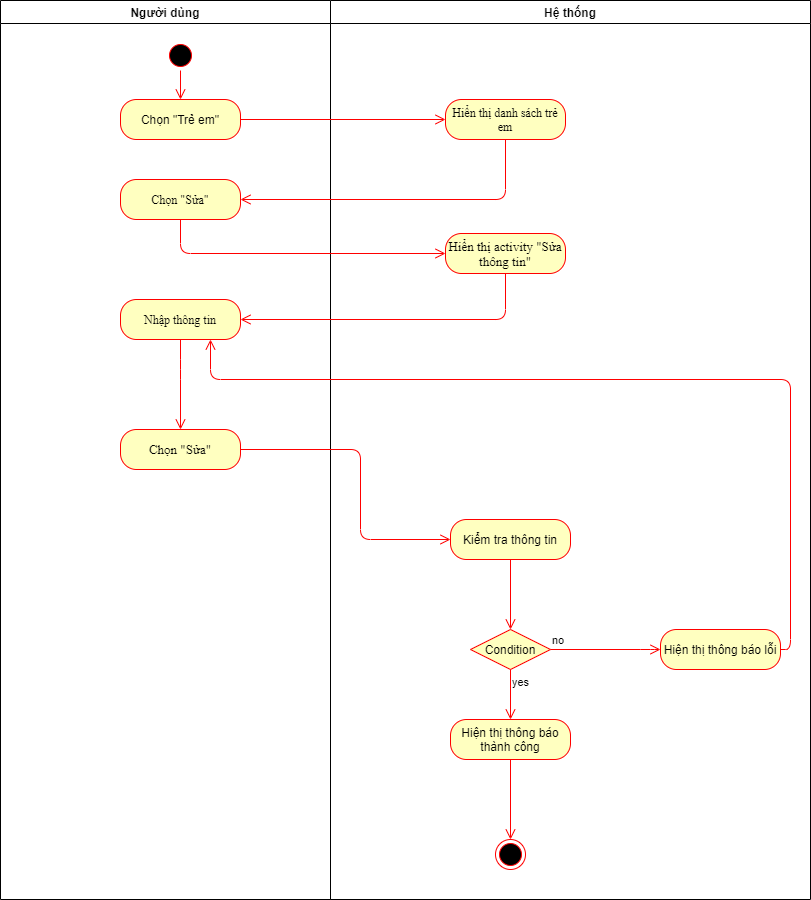

The diagram above was exported from draw.io. Its source (the exported page's mxGraphModel, read from the mxfile embedded in the PNG):
<mxGraphModel dx="1422" dy="737" grid="1" gridSize="10" guides="1" tooltips="1" connect="1" arrows="1" fold="1" page="1" pageScale="1" pageWidth="827" pageHeight="1169" math="0" shadow="0">
  <root>
    <mxCell id="ZiVwo4bVKBcT5X0CRGTL-0" />
    <mxCell id="ZiVwo4bVKBcT5X0CRGTL-1" parent="ZiVwo4bVKBcT5X0CRGTL-0" />
    <mxCell id="ZiVwo4bVKBcT5X0CRGTL-2" value="Người dùng" style="swimlane;whiteSpace=wrap;startSize=23;" vertex="1" parent="ZiVwo4bVKBcT5X0CRGTL-1">
      <mxGeometry x="230" y="101" width="330" height="899" as="geometry" />
    </mxCell>
    <mxCell id="ZiVwo4bVKBcT5X0CRGTL-3" value="" style="ellipse;shape=startState;fillColor=#000000;strokeColor=#ff0000;" vertex="1" parent="ZiVwo4bVKBcT5X0CRGTL-2">
      <mxGeometry x="165" y="40" width="30" height="30" as="geometry" />
    </mxCell>
    <mxCell id="ZiVwo4bVKBcT5X0CRGTL-4" value="" style="edgeStyle=elbowEdgeStyle;elbow=horizontal;verticalAlign=bottom;endArrow=open;endSize=8;strokeColor=#FF0000;endFill=1;rounded=0;entryX=0.5;entryY=0;entryDx=0;entryDy=0;" edge="1" parent="ZiVwo4bVKBcT5X0CRGTL-2" source="ZiVwo4bVKBcT5X0CRGTL-3" target="ZiVwo4bVKBcT5X0CRGTL-5">
      <mxGeometry x="100" y="40" as="geometry">
        <mxPoint x="115.5" y="110" as="targetPoint" />
      </mxGeometry>
    </mxCell>
    <mxCell id="ZiVwo4bVKBcT5X0CRGTL-5" value="Chọn &quot;Trẻ em&quot;" style="rounded=1;whiteSpace=wrap;html=1;arcSize=40;fontColor=#000000;fillColor=#ffffc0;strokeColor=#ff0000;" vertex="1" parent="ZiVwo4bVKBcT5X0CRGTL-2">
      <mxGeometry x="120" y="99" width="120" height="40" as="geometry" />
    </mxCell>
    <mxCell id="ZiVwo4bVKBcT5X0CRGTL-6" value="&lt;span lang=&quot;VI&quot; style=&quot;line-height: 107% ; font-family: &amp;#34;times new roman&amp;#34; , serif&quot;&gt;Chọn &quot;Sửa&quot;&lt;/span&gt;" style="rounded=1;whiteSpace=wrap;html=1;arcSize=40;fontColor=#000000;fillColor=#ffffc0;strokeColor=#ff0000;" vertex="1" parent="ZiVwo4bVKBcT5X0CRGTL-2">
      <mxGeometry x="120" y="179" width="120" height="40" as="geometry" />
    </mxCell>
    <mxCell id="ZiVwo4bVKBcT5X0CRGTL-7" value="&lt;font face=&quot;times new roman, serif&quot;&gt;Nhập thông tin&lt;/font&gt;" style="rounded=1;whiteSpace=wrap;html=1;arcSize=40;fontColor=#000000;fillColor=#ffffc0;strokeColor=#ff0000;" vertex="1" parent="ZiVwo4bVKBcT5X0CRGTL-2">
      <mxGeometry x="120" y="299" width="120" height="40" as="geometry" />
    </mxCell>
    <mxCell id="ZiVwo4bVKBcT5X0CRGTL-8" value="&lt;span style=&quot;font-family: &amp;#34;times new roman&amp;#34; , serif ; font-size: 13px&quot;&gt;Chọn &quot;Sửa&quot;&lt;/span&gt;" style="rounded=1;whiteSpace=wrap;html=1;arcSize=40;fontColor=#000000;fillColor=#ffffc0;strokeColor=#ff0000;" vertex="1" parent="ZiVwo4bVKBcT5X0CRGTL-2">
      <mxGeometry x="120" y="429" width="120" height="40" as="geometry" />
    </mxCell>
    <mxCell id="ZiVwo4bVKBcT5X0CRGTL-9" value="" style="edgeStyle=orthogonalEdgeStyle;html=1;verticalAlign=bottom;endArrow=open;endSize=8;strokeColor=#ff0000;exitX=0.5;exitY=1;exitDx=0;exitDy=0;" edge="1" parent="ZiVwo4bVKBcT5X0CRGTL-2" source="ZiVwo4bVKBcT5X0CRGTL-7" target="ZiVwo4bVKBcT5X0CRGTL-8">
      <mxGeometry relative="1" as="geometry">
        <mxPoint x="445" y="379" as="targetPoint" />
        <mxPoint x="515" y="283" as="sourcePoint" />
        <Array as="points">
          <mxPoint x="180" y="369" />
          <mxPoint x="180" y="369" />
        </Array>
      </mxGeometry>
    </mxCell>
    <mxCell id="ZiVwo4bVKBcT5X0CRGTL-10" value="Hệ thống" style="swimlane;" vertex="1" parent="ZiVwo4bVKBcT5X0CRGTL-1">
      <mxGeometry x="560" y="101" width="480" height="899" as="geometry" />
    </mxCell>
    <mxCell id="ZiVwo4bVKBcT5X0CRGTL-11" value="&lt;span lang=&quot;VI&quot; style=&quot;line-height: 107%&quot;&gt;&lt;font face=&quot;Times New Roman&quot; style=&quot;font-size: 12px&quot;&gt;Hiển thị danh sách trẻ em&lt;/font&gt;&lt;/span&gt;" style="rounded=1;whiteSpace=wrap;html=1;arcSize=40;fontColor=#000000;fillColor=#ffffc0;strokeColor=#ff0000;" vertex="1" parent="ZiVwo4bVKBcT5X0CRGTL-10">
      <mxGeometry x="115" y="99" width="120" height="40" as="geometry" />
    </mxCell>
    <mxCell id="ZiVwo4bVKBcT5X0CRGTL-12" value="&lt;font style=&quot;font-size: 13px&quot;&gt;&lt;span lang=&quot;VI&quot; style=&quot;line-height: 107% ; font-family: &amp;#34;times new roman&amp;#34; , serif&quot;&gt;Hiển thị activity &quot;Sửa thông tin&quot;&lt;/span&gt;&lt;/font&gt;" style="rounded=1;whiteSpace=wrap;html=1;arcSize=40;fontColor=#000000;fillColor=#ffffc0;strokeColor=#ff0000;" vertex="1" parent="ZiVwo4bVKBcT5X0CRGTL-10">
      <mxGeometry x="115" y="233" width="120" height="40" as="geometry" />
    </mxCell>
    <mxCell id="ZiVwo4bVKBcT5X0CRGTL-13" value="" style="ellipse;html=1;shape=endState;fillColor=#000000;strokeColor=#ff0000;" vertex="1" parent="ZiVwo4bVKBcT5X0CRGTL-10">
      <mxGeometry x="165" y="839" width="30" height="30" as="geometry" />
    </mxCell>
    <mxCell id="ZiVwo4bVKBcT5X0CRGTL-14" value="Kiểm tra thông tin" style="rounded=1;whiteSpace=wrap;html=1;arcSize=40;fontColor=#000000;fillColor=#ffffc0;strokeColor=#ff0000;" vertex="1" parent="ZiVwo4bVKBcT5X0CRGTL-10">
      <mxGeometry x="120" y="519" width="120" height="40" as="geometry" />
    </mxCell>
    <mxCell id="ZiVwo4bVKBcT5X0CRGTL-15" value="" style="edgeStyle=orthogonalEdgeStyle;html=1;verticalAlign=bottom;endArrow=open;endSize=8;strokeColor=#ff0000;exitX=0.5;exitY=1;exitDx=0;exitDy=0;entryX=0.5;entryY=0;entryDx=0;entryDy=0;" edge="1" parent="ZiVwo4bVKBcT5X0CRGTL-10" source="ZiVwo4bVKBcT5X0CRGTL-14" target="ZiVwo4bVKBcT5X0CRGTL-16">
      <mxGeometry relative="1" as="geometry">
        <mxPoint x="180" y="629" as="targetPoint" />
        <mxPoint x="30" y="509" as="sourcePoint" />
      </mxGeometry>
    </mxCell>
    <mxCell id="ZiVwo4bVKBcT5X0CRGTL-16" value="Condition" style="rhombus;whiteSpace=wrap;html=1;fillColor=#ffffc0;strokeColor=#ff0000;" vertex="1" parent="ZiVwo4bVKBcT5X0CRGTL-10">
      <mxGeometry x="140" y="629" width="80" height="40" as="geometry" />
    </mxCell>
    <mxCell id="ZiVwo4bVKBcT5X0CRGTL-17" value="yes" style="edgeStyle=orthogonalEdgeStyle;html=1;align=left;verticalAlign=top;endArrow=open;endSize=8;strokeColor=#ff0000;entryX=0.5;entryY=0;entryDx=0;entryDy=0;" edge="1" parent="ZiVwo4bVKBcT5X0CRGTL-10" source="ZiVwo4bVKBcT5X0CRGTL-16" target="ZiVwo4bVKBcT5X0CRGTL-18">
      <mxGeometry x="-1" relative="1" as="geometry">
        <mxPoint x="180" y="759" as="targetPoint" />
      </mxGeometry>
    </mxCell>
    <mxCell id="ZiVwo4bVKBcT5X0CRGTL-18" value="Hiện thị thông báo thành công" style="rounded=1;whiteSpace=wrap;html=1;arcSize=40;fontColor=#000000;fillColor=#ffffc0;strokeColor=#ff0000;" vertex="1" parent="ZiVwo4bVKBcT5X0CRGTL-10">
      <mxGeometry x="120" y="719" width="120" height="40" as="geometry" />
    </mxCell>
    <mxCell id="ZiVwo4bVKBcT5X0CRGTL-20" value="Hiện thị thông báo lỗi" style="rounded=1;whiteSpace=wrap;html=1;arcSize=40;fontColor=#000000;fillColor=#ffffc0;strokeColor=#ff0000;" vertex="1" parent="ZiVwo4bVKBcT5X0CRGTL-10">
      <mxGeometry x="330" y="629" width="120" height="40" as="geometry" />
    </mxCell>
    <mxCell id="ZiVwo4bVKBcT5X0CRGTL-21" value="no" style="edgeStyle=orthogonalEdgeStyle;html=1;align=left;verticalAlign=bottom;endArrow=open;endSize=8;strokeColor=#ff0000;entryX=0;entryY=0.5;entryDx=0;entryDy=0;" edge="1" parent="ZiVwo4bVKBcT5X0CRGTL-10" source="ZiVwo4bVKBcT5X0CRGTL-16" target="ZiVwo4bVKBcT5X0CRGTL-20">
      <mxGeometry x="-1" relative="1" as="geometry">
        <mxPoint x="320" y="659" as="targetPoint" />
        <Array as="points">
          <mxPoint x="320" y="649" />
          <mxPoint x="320" y="649" />
        </Array>
      </mxGeometry>
    </mxCell>
    <mxCell id="y9vUHUcDQTZmJy-Rkp22-5" value="" style="edgeStyle=orthogonalEdgeStyle;html=1;verticalAlign=bottom;endArrow=open;endSize=8;strokeColor=#ff0000;exitX=0.5;exitY=1;exitDx=0;exitDy=0;" edge="1" parent="ZiVwo4bVKBcT5X0CRGTL-10" source="ZiVwo4bVKBcT5X0CRGTL-18" target="ZiVwo4bVKBcT5X0CRGTL-13">
      <mxGeometry relative="1" as="geometry">
        <mxPoint x="180" y="879" as="targetPoint" />
        <mxPoint x="180" y="859" as="sourcePoint" />
        <Array as="points" />
      </mxGeometry>
    </mxCell>
    <mxCell id="ZiVwo4bVKBcT5X0CRGTL-22" value="" style="edgeStyle=orthogonalEdgeStyle;html=1;verticalAlign=bottom;endArrow=open;endSize=8;strokeColor=#ff0000;entryX=0;entryY=0.5;entryDx=0;entryDy=0;" edge="1" parent="ZiVwo4bVKBcT5X0CRGTL-1" source="ZiVwo4bVKBcT5X0CRGTL-5" target="ZiVwo4bVKBcT5X0CRGTL-11">
      <mxGeometry relative="1" as="geometry">
        <mxPoint x="405.5" y="313" as="targetPoint" />
      </mxGeometry>
    </mxCell>
    <mxCell id="ZiVwo4bVKBcT5X0CRGTL-23" value="" style="edgeStyle=orthogonalEdgeStyle;html=1;verticalAlign=bottom;endArrow=open;endSize=8;strokeColor=#ff0000;entryX=1;entryY=0.5;entryDx=0;entryDy=0;" edge="1" parent="ZiVwo4bVKBcT5X0CRGTL-1" source="ZiVwo4bVKBcT5X0CRGTL-11" target="ZiVwo4bVKBcT5X0CRGTL-6">
      <mxGeometry relative="1" as="geometry">
        <mxPoint x="735.5" y="313" as="targetPoint" />
        <Array as="points">
          <mxPoint x="735" y="300" />
        </Array>
      </mxGeometry>
    </mxCell>
    <mxCell id="ZiVwo4bVKBcT5X0CRGTL-24" value="" style="edgeStyle=orthogonalEdgeStyle;html=1;verticalAlign=bottom;endArrow=open;endSize=8;strokeColor=#ff0000;entryX=0;entryY=0.5;entryDx=0;entryDy=0;" edge="1" parent="ZiVwo4bVKBcT5X0CRGTL-1" source="ZiVwo4bVKBcT5X0CRGTL-6" target="ZiVwo4bVKBcT5X0CRGTL-12">
      <mxGeometry relative="1" as="geometry">
        <mxPoint x="395" y="373" as="targetPoint" />
        <Array as="points">
          <mxPoint x="410" y="354" />
        </Array>
      </mxGeometry>
    </mxCell>
    <mxCell id="ZiVwo4bVKBcT5X0CRGTL-25" value="" style="edgeStyle=orthogonalEdgeStyle;html=1;verticalAlign=bottom;endArrow=open;endSize=8;strokeColor=#ff0000;entryX=1;entryY=0.5;entryDx=0;entryDy=0;" edge="1" parent="ZiVwo4bVKBcT5X0CRGTL-1" source="ZiVwo4bVKBcT5X0CRGTL-12" target="ZiVwo4bVKBcT5X0CRGTL-7">
      <mxGeometry relative="1" as="geometry">
        <mxPoint x="735" y="423" as="targetPoint" />
        <Array as="points">
          <mxPoint x="735" y="420" />
        </Array>
      </mxGeometry>
    </mxCell>
    <mxCell id="ZiVwo4bVKBcT5X0CRGTL-26" value="" style="edgeStyle=orthogonalEdgeStyle;html=1;verticalAlign=bottom;endArrow=open;endSize=8;strokeColor=#ff0000;entryX=0;entryY=0.5;entryDx=0;entryDy=0;exitX=1;exitY=0.5;exitDx=0;exitDy=0;" edge="1" parent="ZiVwo4bVKBcT5X0CRGTL-1" source="ZiVwo4bVKBcT5X0CRGTL-8" target="ZiVwo4bVKBcT5X0CRGTL-14">
      <mxGeometry relative="1" as="geometry">
        <mxPoint x="690" y="490" as="targetPoint" />
        <mxPoint x="420" y="450" as="sourcePoint" />
        <Array as="points">
          <mxPoint x="590" y="550" />
          <mxPoint x="590" y="640" />
        </Array>
      </mxGeometry>
    </mxCell>
    <mxCell id="ZiVwo4bVKBcT5X0CRGTL-27" value="" style="edgeStyle=orthogonalEdgeStyle;html=1;verticalAlign=bottom;endArrow=open;endSize=8;strokeColor=#ff0000;entryX=0.75;entryY=1;entryDx=0;entryDy=0;exitX=1;exitY=0.5;exitDx=0;exitDy=0;" edge="1" parent="ZiVwo4bVKBcT5X0CRGTL-1" source="ZiVwo4bVKBcT5X0CRGTL-20" target="ZiVwo4bVKBcT5X0CRGTL-7">
      <mxGeometry relative="1" as="geometry">
        <mxPoint x="1060" y="730" as="targetPoint" />
        <mxPoint x="850" y="640" as="sourcePoint" />
        <Array as="points">
          <mxPoint x="1020" y="750" />
          <mxPoint x="1020" y="480" />
          <mxPoint x="440" y="480" />
        </Array>
      </mxGeometry>
    </mxCell>
  </root>
</mxGraphModel>